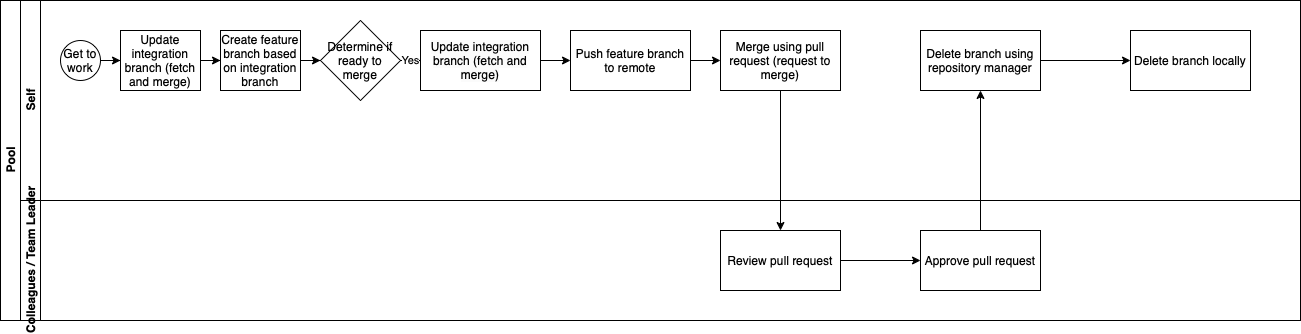

The diagram above was exported from draw.io. Its source (the exported page's mxGraphModel, read from the mxfile embedded in the PNG):
<mxGraphModel dx="862" dy="647" grid="1" gridSize="10" guides="1" tooltips="1" connect="1" arrows="1" fold="1" page="1" pageScale="1" pageWidth="827" pageHeight="1169" math="0" shadow="0">
  <root>
    <mxCell id="0" />
    <mxCell id="1" parent="0" />
    <mxCell id="dNxyNK7c78bLwvsdeMH5-19" value="Pool" style="swimlane;html=1;childLayout=stackLayout;resizeParent=1;resizeParentMax=0;horizontal=0;startSize=20;horizontalStack=0;" parent="1" vertex="1">
      <mxGeometry x="20" y="50" width="1300" height="320" as="geometry" />
    </mxCell>
    <mxCell id="dNxyNK7c78bLwvsdeMH5-20" value="Self" style="swimlane;html=1;startSize=20;horizontal=0;" parent="dNxyNK7c78bLwvsdeMH5-19" vertex="1">
      <mxGeometry x="20" width="1280" height="200" as="geometry" />
    </mxCell>
    <mxCell id="dNxyNK7c78bLwvsdeMH5-25" value="" style="edgeStyle=orthogonalEdgeStyle;rounded=0;orthogonalLoop=1;jettySize=auto;html=1;" parent="dNxyNK7c78bLwvsdeMH5-20" source="dNxyNK7c78bLwvsdeMH5-23" target="dNxyNK7c78bLwvsdeMH5-24" edge="1">
      <mxGeometry relative="1" as="geometry" />
    </mxCell>
    <mxCell id="dNxyNK7c78bLwvsdeMH5-23" value="Get to work" style="ellipse;whiteSpace=wrap;html=1;" parent="dNxyNK7c78bLwvsdeMH5-20" vertex="1">
      <mxGeometry x="40" y="40" width="40" height="40" as="geometry" />
    </mxCell>
    <mxCell id="omjfqhoVAiDwOVsiZV1u-5" value="" style="edgeStyle=orthogonalEdgeStyle;rounded=0;orthogonalLoop=1;jettySize=auto;html=1;" parent="dNxyNK7c78bLwvsdeMH5-20" source="dNxyNK7c78bLwvsdeMH5-24" target="dNxyNK7c78bLwvsdeMH5-30" edge="1">
      <mxGeometry relative="1" as="geometry" />
    </mxCell>
    <mxCell id="dNxyNK7c78bLwvsdeMH5-24" value="Update integration branch (fetch and merge)" style="rounded=0;whiteSpace=wrap;html=1;fontFamily=Helvetica;fontSize=12;fontColor=#000000;align=center;" parent="dNxyNK7c78bLwvsdeMH5-20" vertex="1">
      <mxGeometry x="100" y="30" width="80" height="60" as="geometry" />
    </mxCell>
    <mxCell id="omjfqhoVAiDwOVsiZV1u-2" value="" style="edgeStyle=orthogonalEdgeStyle;rounded=0;orthogonalLoop=1;jettySize=auto;html=1;" parent="dNxyNK7c78bLwvsdeMH5-20" source="dNxyNK7c78bLwvsdeMH5-30" target="omjfqhoVAiDwOVsiZV1u-1" edge="1">
      <mxGeometry relative="1" as="geometry" />
    </mxCell>
    <mxCell id="dNxyNK7c78bLwvsdeMH5-30" value="Create feature branch based on integration branch" style="rounded=0;whiteSpace=wrap;html=1;fontFamily=Helvetica;fontSize=12;fontColor=#000000;align=center;" parent="dNxyNK7c78bLwvsdeMH5-20" vertex="1">
      <mxGeometry x="200" y="30" width="80" height="60" as="geometry" />
    </mxCell>
    <mxCell id="omjfqhoVAiDwOVsiZV1u-4" value="Yes" style="edgeStyle=orthogonalEdgeStyle;rounded=0;orthogonalLoop=1;jettySize=auto;html=1;" parent="dNxyNK7c78bLwvsdeMH5-20" source="omjfqhoVAiDwOVsiZV1u-1" target="omjfqhoVAiDwOVsiZV1u-3" edge="1">
      <mxGeometry relative="1" as="geometry" />
    </mxCell>
    <mxCell id="omjfqhoVAiDwOVsiZV1u-1" value="Determine if ready to merge" style="rhombus;whiteSpace=wrap;html=1;fontColor=#000000;rounded=0;" parent="dNxyNK7c78bLwvsdeMH5-20" vertex="1">
      <mxGeometry x="300" y="20" width="80" height="80" as="geometry" />
    </mxCell>
    <mxCell id="omjfqhoVAiDwOVsiZV1u-15" value="" style="edgeStyle=orthogonalEdgeStyle;rounded=0;orthogonalLoop=1;jettySize=auto;html=1;" parent="dNxyNK7c78bLwvsdeMH5-20" source="omjfqhoVAiDwOVsiZV1u-3" target="omjfqhoVAiDwOVsiZV1u-11" edge="1">
      <mxGeometry relative="1" as="geometry" />
    </mxCell>
    <mxCell id="omjfqhoVAiDwOVsiZV1u-3" value="&lt;span style=&quot;caret-color: rgb(0, 0, 0); color: rgb(0, 0, 0); font-family: Helvetica; font-size: 12px; font-style: normal; font-variant-caps: normal; font-weight: normal; letter-spacing: normal; text-align: center; text-indent: 0px; text-transform: none; word-spacing: 0px; -webkit-text-stroke-width: 0px; background-color: rgb(251, 251, 251); text-decoration: none; float: none; display: inline !important;&quot;&gt;Update integration branch (fetch and merge)&lt;/span&gt;" style="whiteSpace=wrap;html=1;fontColor=#000000;rounded=0;" parent="dNxyNK7c78bLwvsdeMH5-20" vertex="1">
      <mxGeometry x="400" y="30" width="120" height="60" as="geometry" />
    </mxCell>
    <mxCell id="omjfqhoVAiDwOVsiZV1u-9" value="Merge using pull request (request to merge)" style="whiteSpace=wrap;html=1;fontColor=#000000;rounded=0;" parent="dNxyNK7c78bLwvsdeMH5-20" vertex="1">
      <mxGeometry x="700" y="30" width="120" height="60" as="geometry" />
    </mxCell>
    <mxCell id="omjfqhoVAiDwOVsiZV1u-16" value="" style="edgeStyle=orthogonalEdgeStyle;rounded=0;orthogonalLoop=1;jettySize=auto;html=1;" parent="dNxyNK7c78bLwvsdeMH5-20" source="omjfqhoVAiDwOVsiZV1u-11" target="omjfqhoVAiDwOVsiZV1u-9" edge="1">
      <mxGeometry relative="1" as="geometry" />
    </mxCell>
    <mxCell id="omjfqhoVAiDwOVsiZV1u-11" value="Push feature branch to remote" style="whiteSpace=wrap;html=1;fontColor=#000000;rounded=0;" parent="dNxyNK7c78bLwvsdeMH5-20" vertex="1">
      <mxGeometry x="550" y="30" width="120" height="60" as="geometry" />
    </mxCell>
    <mxCell id="omjfqhoVAiDwOVsiZV1u-30" value="" style="edgeStyle=orthogonalEdgeStyle;rounded=0;orthogonalLoop=1;jettySize=auto;html=1;" parent="dNxyNK7c78bLwvsdeMH5-20" source="omjfqhoVAiDwOVsiZV1u-24" target="omjfqhoVAiDwOVsiZV1u-29" edge="1">
      <mxGeometry relative="1" as="geometry" />
    </mxCell>
    <mxCell id="omjfqhoVAiDwOVsiZV1u-24" value="Delete branch using repository manager" style="whiteSpace=wrap;html=1;fontColor=#000000;rounded=0;" parent="dNxyNK7c78bLwvsdeMH5-20" vertex="1">
      <mxGeometry x="900" y="30" width="120" height="60" as="geometry" />
    </mxCell>
    <mxCell id="omjfqhoVAiDwOVsiZV1u-29" value="Delete branch locally" style="whiteSpace=wrap;html=1;fontColor=#000000;rounded=0;" parent="dNxyNK7c78bLwvsdeMH5-20" vertex="1">
      <mxGeometry x="1110" y="30" width="120" height="60" as="geometry" />
    </mxCell>
    <mxCell id="dNxyNK7c78bLwvsdeMH5-21" value="Colleagues / Team Leader" style="swimlane;html=1;startSize=20;horizontal=0;" parent="dNxyNK7c78bLwvsdeMH5-19" vertex="1">
      <mxGeometry x="20" y="200" width="1280" height="120" as="geometry" />
    </mxCell>
    <mxCell id="omjfqhoVAiDwOVsiZV1u-23" value="" style="edgeStyle=orthogonalEdgeStyle;rounded=0;orthogonalLoop=1;jettySize=auto;html=1;" parent="dNxyNK7c78bLwvsdeMH5-21" source="omjfqhoVAiDwOVsiZV1u-17" target="omjfqhoVAiDwOVsiZV1u-22" edge="1">
      <mxGeometry relative="1" as="geometry" />
    </mxCell>
    <mxCell id="omjfqhoVAiDwOVsiZV1u-17" value="Review pull request" style="whiteSpace=wrap;html=1;fontColor=#000000;rounded=0;" parent="dNxyNK7c78bLwvsdeMH5-21" vertex="1">
      <mxGeometry x="700" y="30" width="120" height="60" as="geometry" />
    </mxCell>
    <mxCell id="omjfqhoVAiDwOVsiZV1u-22" value="Approve pull request" style="whiteSpace=wrap;html=1;fontColor=#000000;rounded=0;" parent="dNxyNK7c78bLwvsdeMH5-21" vertex="1">
      <mxGeometry x="900" y="30" width="120" height="60" as="geometry" />
    </mxCell>
    <mxCell id="omjfqhoVAiDwOVsiZV1u-19" value="" style="edgeStyle=orthogonalEdgeStyle;rounded=0;orthogonalLoop=1;jettySize=auto;html=1;" parent="dNxyNK7c78bLwvsdeMH5-19" source="omjfqhoVAiDwOVsiZV1u-9" target="omjfqhoVAiDwOVsiZV1u-17" edge="1">
      <mxGeometry relative="1" as="geometry" />
    </mxCell>
    <mxCell id="omjfqhoVAiDwOVsiZV1u-25" value="" style="edgeStyle=orthogonalEdgeStyle;rounded=0;orthogonalLoop=1;jettySize=auto;html=1;" parent="dNxyNK7c78bLwvsdeMH5-19" source="omjfqhoVAiDwOVsiZV1u-22" target="omjfqhoVAiDwOVsiZV1u-24" edge="1">
      <mxGeometry relative="1" as="geometry" />
    </mxCell>
  </root>
</mxGraphModel>